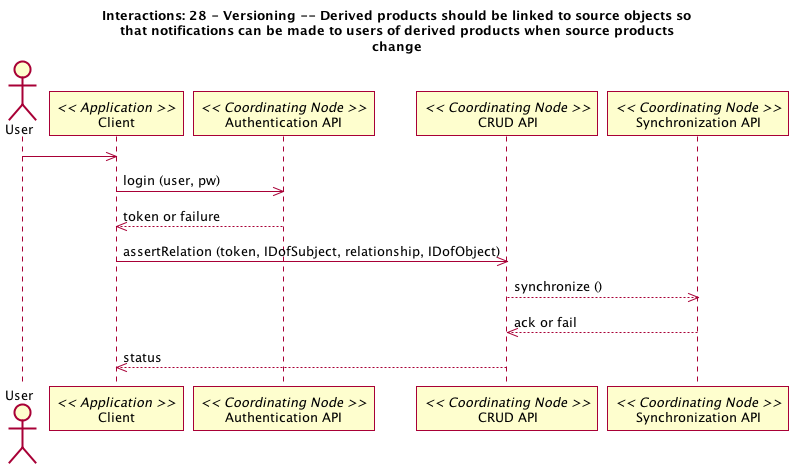

The diagram above was rendered by PlantUML. Its source (embedded in the PNG):
@startuml 28_interaction.png
title Interactions: 28 - Versioning -- Derived products should be linked to source objects so\nthat notifications can be made to users of derived products when source products\nchange
actor User
participant "Client" as app_client << Application >>
User -> app_client
participant "Authentication API" as c_authenticate << Coordinating Node >>
app_client -> c_authenticate: login (user, pw)
app_client <-- c_authenticate: token or failure
participant "CRUD API" as c_crud << Coordinating Node >>
app_client -> c_crud: assertRelation (token, IDofSubject, relationship, IDofObject)
participant "Synchronization API" as c_sync << Coordinating Node >>
c_sync <-- c_crud: synchronize ()
c_crud <-- c_sync: ack or fail
app_client <-- c_crud: status
@enduml